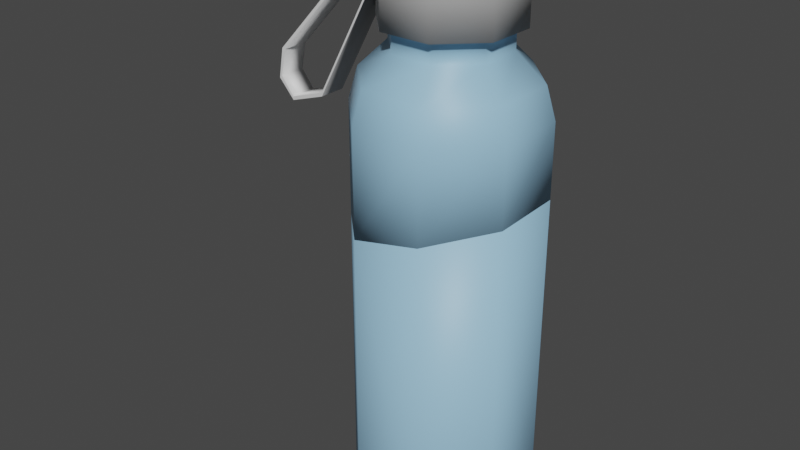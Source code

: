 # Source: Water_Bottle_Broken.blend  (saved by Blender 2.82.7; exported with 4.5.12 LTS)
import bpy
from mathutils import Matrix  # noqa: F401  (used for matrix-valued properties, if any)

bpy.ops.wm.read_factory_settings(use_empty=True)
scene = bpy.context.scene
scene.name = 'Scene'

# ---- collections
col_collection = bpy.data.collections.new('Collection'); scene.collection.children.link(col_collection)

# ---- materials (node trees are filled in below, after node groups)
mat_material_001 = bpy.data.materials.new('Material.001')
mat_material_001.use_transparent_shadow = False
mat_material_002 = bpy.data.materials.new('Material.002')
mat_material_002.use_transparent_shadow = False
mat_material_003 = bpy.data.materials.new('Material.003')
mat_material_003.use_transparent_shadow = False

# ---- material node trees
mat_material_001.use_nodes = True; mat_material_001.node_tree.nodes.clear()
_N = mat_material_001.node_tree.nodes; _L = mat_material_001.node_tree.links
n0 = _N.new('ShaderNodeOutputMaterial'); n0.name = 'Material Output'; n0.location = (300, 300)
n1 = _N.new('ShaderNodeBsdfPrincipled'); n1.name = 'Principled BSDF'; n1.location = (10, 300)
n1.distribution = 'GGX'
n1.subsurface_method = 'BURLEY'
n1.inputs[0].default_value = (0.3224, 0.5831, 0.8, 1.0)
n1.inputs[3].default_value = 1.45
n1.inputs[27].default_value = (0.0, 0.0, 0.0, 1.0)
n1.inputs[28].default_value = 1.0
_L.new(n1.outputs[0], n0.inputs[0])
n0.is_active_output = True
mat_material_002.use_nodes = True; mat_material_002.node_tree.nodes.clear()
_N = mat_material_002.node_tree.nodes; _L = mat_material_002.node_tree.links
n0 = _N.new('ShaderNodeOutputMaterial'); n0.name = 'Material Output'; n0.location = (300, 300)
n1 = _N.new('ShaderNodeBsdfPrincipled'); n1.name = 'Principled BSDF'; n1.location = (10, 300)
n1.distribution = 'GGX'
n1.subsurface_method = 'BURLEY'
n1.inputs[0].default_value = (0.3931, 0.3931, 0.3931, 1.0)
n1.inputs[3].default_value = 1.45
n1.inputs[27].default_value = (0.0, 0.0, 0.0, 1.0)
n1.inputs[28].default_value = 1.0
_L.new(n1.outputs[0], n0.inputs[0])
n0.is_active_output = True
mat_material_003.use_nodes = True; mat_material_003.node_tree.nodes.clear()
_N = mat_material_003.node_tree.nodes; _L = mat_material_003.node_tree.links
n0 = _N.new('ShaderNodeOutputMaterial'); n0.name = 'Material Output'; n0.location = (300, 300)
n1 = _N.new('ShaderNodeBsdfPrincipled'); n1.name = 'Principled BSDF'; n1.location = (10, 300)
n1.distribution = 'GGX'
n1.subsurface_method = 'BURLEY'
n1.inputs[3].default_value = 1.45
n1.inputs[27].default_value = (0.0, 0.0, 0.0, 1.0)
n1.inputs[28].default_value = 1.0
_L.new(n1.outputs[0], n0.inputs[0])
n0.is_active_output = True

# ---- world
world_world = bpy.data.worlds.new('World'); scene.world = world_world
world_world.use_nodes = True; world_world.node_tree.nodes.clear()
_N = world_world.node_tree.nodes; _L = world_world.node_tree.links
n0 = _N.new('ShaderNodeOutputWorld'); n0.name = 'World Output'; n0.location = (300, 300)
n1 = _N.new('ShaderNodeBackground'); n1.name = 'Background'; n1.location = (10, 300)
n1.inputs[0].default_value = (0.05088, 0.05088, 0.05088, 1.0)
_L.new(n1.outputs[0], n0.inputs[0])
n0.is_active_output = True
world_world.color = (0.05088, 0.05088, 0.05088)
world_world.use_sun_shadow = False
world_world.sun_shadow_jitter_overblur = 0.0

# ---- meshes
me_cylinder = bpy.data.meshes.new('Cylinder')
me_cylinder.from_pydata([(0.1627, 1.571, -0.3773), (-0.151, 1.571, -0.38), (0.3826, 1.571, -0.1535), (0.3799, 1.571, 0.1602), (0.1561, 1.571, 0.3801), (-0.1576, 1.571, 0.3774), (-0.3775, 1.571, 0.1536), (-0.3748, 1.571, -0.1601), (0.1627, 1.718, -0.3773), (-0.151, 1.718, -0.38), (0.3826, 1.718, -0.1535), (0.3799, 1.718, 0.1602), (0.1561, 1.718, 0.3801), (-0.1576, 1.718, 0.3774), (-0.3775, 1.718, 0.1536), (-0.3748, 1.718, -0.1601), (0.002535, 2.224, 3.157e-05), (0.1928, 1.718, -0.4483), (-0.1799, 1.718, -0.4516), (0.4541, 1.718, -0.1824), (0.4509, 1.718, 0.1903), (0.185, 1.718, 0.4516), (-0.1878, 1.718, 0.4484), (-0.4483, 2.067, 0.09856), (-0.4465, 2.067, -0.1063), (0.1928, 2.224, -0.4483), (-0.1799, 2.224, -0.4516), (0.4541, 2.224, -0.1824), (0.4509, 2.224, 0.1903), (0.185, 2.224, 0.4516), (-0.1878, 2.224, 0.4484), (-0.4483, 2.12, 0.09856), (-0.4465, 2.12, -0.1063), (-0.2517, 1.144, -0.6292), (-0.2273, 1.373, -0.5688), (0.2422, 1.373, -0.5647), (0.2677, 1.144, -0.6246), (0.5713, 1.373, -0.2298), (0.6317, 1.144, -0.2542), (0.5672, 1.373, 0.2397), (0.6272, 1.144, 0.2652), (0.2323, 1.373, 0.5688), (0.2567, 1.144, 0.6292), (-0.2372, 1.373, 0.5647), (-0.2626, 1.144, 0.6247), (-0.5663, 1.373, 0.2298), (-0.6267, 1.144, 0.2542), (-0.5622, 1.373, -0.2397), (-0.6221, 1.144, -0.2651), (-0.4458, 1.718, -0.1903), (-0.4491, 1.718, 0.1825), (-0.4458, 2.224, -0.1903), (-0.4491, 2.224, 0.1825), (-0.4483, 2.094, 0.09856), (-0.4465, 2.094, -0.1063), (-1.023, 1.01, -0.1141), (-1.024, 1.01, 0.0908), (-1.024, 1.037, 0.0908), (-1.023, 1.037, -0.1141), (-0.627, 2.089, -0.1157), (-0.6287, 2.089, 0.0892), (-0.6287, 2.062, 0.0892), (-0.627, 2.062, -0.1157), (-1.397, 1.278, -0.1242), (-1.398, 1.276, 0.08072), (-1.371, 1.271, 0.08072), (-1.371, 1.273, -0.1242), (-1.439, 1.052, -0.1261), (-1.438, 1.051, 0.07881), (-1.417, 1.068, 0.07881), (-1.418, 1.069, -0.1261), (-1.315, 0.9106, -0.1276), (-1.314, 0.9108, 0.07727), (-1.316, 0.9373, 0.07727), (-1.318, 0.9371, -0.1276), (0.6317, 0.6075, -0.2542), (0.2567, 0.4898, 0.6292), (-0.6221, 0.3257, -0.2651), (0.2677, 0.5395, -0.6246), (0.6272, 0.5869, 0.2652), (-0.6267, 0.3051, 0.2542), (-0.2626, 0.3731, 0.6247), (-0.2517, 0.4228, -0.6291)], [], [(37, 35, 0, 2), (39, 37, 2, 3), (41, 39, 3, 4), (43, 41, 4, 5), (45, 43, 5, 6), (47, 45, 6, 7), (34, 47, 7, 1), (7, 6, 14, 15), (28, 27, 16, 29), (5, 4, 12, 13), (3, 2, 10, 11), (0, 1, 9, 8), (1, 7, 15, 9), (6, 5, 13, 14), (4, 3, 11, 12), (2, 0, 8, 10), (12, 11, 20, 21), (11, 10, 19, 20), (25, 26, 16, 27), (10, 8, 17, 19), (52, 30, 29, 16), (8, 9, 18, 17), (50, 22, 30, 52), (21, 20, 28, 29), (19, 17, 25, 27), (54, 53, 61, 62), (22, 21, 29, 30), (20, 19, 27, 28), (17, 18, 26, 25), (18, 49, 51, 26), (13, 12, 21, 22), (51, 52, 16, 26), (14, 13, 22, 50), (15, 14, 50, 49), (9, 15, 49, 18), (36, 33, 34, 35), (38, 36, 35, 37), (40, 38, 37, 39), (42, 40, 39, 41), (44, 42, 41, 43), (46, 44, 43, 45), (48, 46, 45, 47), (33, 48, 47, 34), (35, 34, 1, 0), (23, 24, 49, 50), (32, 31, 52, 51), (23, 50, 52), (54, 32, 51), (53, 54, 58, 57), (74, 73, 57, 58), (23, 53, 57, 56), (24, 23, 56, 55), (54, 24, 55, 58), (59, 62, 66, 63), (53, 31, 60, 61), (32, 54, 62, 59), (31, 32, 59, 60), (66, 65, 69, 70), (60, 59, 63, 64), (62, 61, 65, 66), (61, 60, 64, 65), (67, 70, 74, 71), (65, 64, 68, 69), (63, 66, 70, 67), (64, 63, 67, 68), (71, 74, 58, 55), (68, 67, 71, 72), (70, 69, 73, 74), (69, 68, 72, 73), (73, 72, 56, 57), (72, 71, 55, 56), (52, 31, 53), (53, 23, 52), (49, 24, 51), (24, 54, 51), (75, 78, 36, 38), (77, 80, 46, 48), (81, 76, 42, 44), (78, 82, 33, 36), (80, 81, 44, 46), (79, 75, 38, 40), (82, 77, 48, 33), (76, 79, 40, 42), (78, 76, 82), (78, 79, 76), (81, 77, 82), (76, 81, 82), (81, 80, 77), (78, 75, 79)])
me_cylinder.polygons.foreach_set('use_smooth', [1, 1, 1, 1, 1, 1, 1, 1, 0, 1, 1, 1, 1, 1, 1, 1, 0, 0, 0, 0, 0, 0, 1, 1, 1, 1, 1, 1, 1, 1, 0, 0, 0, 0, 0, 1, 1, 1, 1, 1, 1, 1, 1, 1, 1, 1, 1, 1, 1, 1, 0, 1, 0, 0, 0, 0, 1, 1, 1, 1, 0, 0, 0, 0, 1, 0, 1, 1, 0, 0, 1, 1, 1, 1, 1, 1, 1, 1, 1, 1, 1, 1, 1, 0, 0, 0, 0, 0, 0])
me_cylinder.polygons.foreach_set('material_index', [0, 0, 0, 0, 0, 0, 0, 0, 1, 0, 0, 0, 0, 0, 0, 0, 1, 1, 1, 1, 1, 1, 1, 1, 1, 2, 1, 1, 1, 1, 1, 1, 1, 1, 1, 0, 0, 0, 0, 0, 0, 0, 0, 0, 1, 1, 1, 1, 2, 2, 2, 2, 2, 2, 2, 2, 2, 2, 2, 2, 2, 2, 2, 2, 2, 2, 2, 2, 2, 2, 2, 1, 1, 1, 1, 0, 0, 0, 0, 0, 0, 0, 0, 0, 0, 0, 0, 0, 0])
_uv = me_cylinder.uv_layers.new(name='UVMap')
_uv.uv.foreach_set('vector', [0.75, 1.0, 0.875, 1.0, 0.875, 1.0, 0.75, 1.0, 0.625, 1.0, 0.75, 1.0, 0.75, 1.0, 0.625, 1.0, 0.5, 1.0, 0.625, 1.0, 0.625, 1.0, 0.5, 1.0, 0.375, 1.0, 0.5, 1.0, 0.5, 1.0, 0.375, 1.0, 0.25, 1.0, 0.375, 1.0, 0.375, 1.0, 0.25, 1.0, 0.125, 1.0, 0.25, 1.0, 0.25, 1.0, 0.125, 1.0, 0.0, 1.0, 0.125, 1.0, 0.125, 1.0, 0.0, 1.0, 0.125, 1.0, 0.25, 1.0, 0.25, 1.0, 0.125, 1.0, 0.4197, 0.08029, 0.49, 0.25, 0.25, 0.25, 0.25, 0.01, 0.375, 1.0, 0.5, 1.0, 0.5, 1.0, 0.375, 1.0, 0.625, 1.0, 0.75, 1.0, 0.75, 1.0, 0.625, 1.0, 0.875, 1.0, 1.0, 1.0, 1.0, 1.0, 0.875, 1.0, 0.0, 1.0, 0.125, 1.0, 0.125, 1.0, 0.0, 1.0, 0.25, 1.0, 0.375, 1.0, 0.375, 1.0, 0.25, 1.0, 0.5, 1.0, 0.625, 1.0, 0.625, 1.0, 0.5, 1.0, 0.75, 1.0, 0.875, 1.0, 0.875, 1.0, 0.75, 1.0, 0.5, 1.0, 0.625, 1.0, 0.625, 1.0, 0.5, 1.0, 0.625, 1.0, 0.75, 1.0, 0.75, 1.0, 0.625, 1.0, 0.4197, 0.4197, 0.25, 0.49, 0.25, 0.25, 0.49, 0.25, 0.75, 1.0, 0.875, 1.0, 0.875, 1.0, 0.75, 1.0, 0.01, 0.25, 0.08029, 0.08029, 0.25, 0.01, 0.25, 0.25, 0.875, 1.0, 1.0, 1.0, 1.0, 1.0, 0.875, 1.0, 0.25, 1.0, 0.375, 1.0, 0.375, 1.0, 0.25, 1.0, 0.5, 1.0, 0.625, 1.0, 0.625, 1.0, 0.5, 1.0, 0.75, 1.0, 0.875, 1.0, 0.875, 1.0, 0.75, 1.0, 0.1531, 1.0, 0.2219, 1.0, 0.2219, 1.0, 0.1531, 1.0, 0.375, 1.0, 0.5, 1.0, 0.5, 1.0, 0.375, 1.0, 0.625, 1.0, 0.75, 1.0, 0.75, 1.0, 0.625, 1.0, 0.875, 1.0, 1.0, 1.0, 1.0, 1.0, 0.875, 1.0, 0.0, 1.0, 0.125, 1.0, 0.125, 1.0, 0.0, 1.0, 0.375, 1.0, 0.5, 1.0, 0.5, 1.0, 0.375, 1.0, 0.08029, 0.4197, 0.01, 0.25, 0.25, 0.25, 0.25, 0.49, 0.25, 1.0, 0.375, 1.0, 0.375, 1.0, 0.25, 1.0, 0.125, 1.0, 0.25, 1.0, 0.25, 1.0, 0.125, 1.0, 0.0, 1.0, 0.125, 1.0, 0.125, 1.0, 0.0, 1.0, 0.875, 0.9738, 1.0, 0.9738, 1.0, 1.0, 0.875, 1.0, 0.75, 0.9738, 0.875, 0.9738, 0.875, 1.0, 0.75, 1.0, 0.625, 0.9738, 0.75, 0.9738, 0.75, 1.0, 0.625, 1.0, 0.5, 0.9738, 0.625, 0.9738, 0.625, 1.0, 0.5, 1.0, 0.375, 0.9738, 0.5, 0.9738, 0.5, 1.0, 0.375, 1.0, 0.25, 0.9738, 0.375, 0.9738, 0.375, 1.0, 0.25, 1.0, 0.125, 0.9738, 0.25, 0.9738, 0.25, 1.0, 0.125, 1.0, 0.0, 0.9738, 0.125, 0.9738, 0.125, 1.0, 0.0, 1.0, 0.875, 1.0, 1.0, 1.0, 1.0, 1.0, 0.875, 1.0, 0.2219, 1.0, 0.1531, 1.0, 0.125, 1.0, 0.25, 1.0, 0.1531, 1.0, 0.2219, 1.0, 0.25, 1.0, 0.125, 1.0, 0.2219, 1.0, 0.25, 1.0, 0.25, 1.0, 0.1531, 1.0, 0.1531, 1.0, 0.125, 1.0, 0.2219, 1.0, 0.1531, 1.0, 0.1531, 1.0, 0.2219, 1.0, 0.1531, 1.0, 0.2219, 1.0, 0.2219, 1.0, 0.1531, 1.0, 0.2219, 1.0, 0.2219, 1.0, 0.2219, 1.0, 0.2219, 1.0, 0.1531, 1.0, 0.2219, 1.0, 0.2219, 1.0, 0.1531, 1.0, 0.1531, 1.0, 0.1531, 1.0, 0.1531, 1.0, 0.1531, 1.0, 0.1531, 1.0, 0.1531, 1.0, 0.1531, 1.0, 0.1531, 1.0, 0.2219, 1.0, 0.2219, 1.0, 0.2219, 1.0, 0.2219, 1.0, 0.1531, 1.0, 0.1531, 1.0, 0.1531, 1.0, 0.1531, 1.0, 0.2219, 1.0, 0.1531, 1.0, 0.1531, 1.0, 0.2219, 1.0, 0.1531, 1.0, 0.2219, 1.0, 0.2219, 1.0, 0.1531, 1.0, 0.2219, 1.0, 0.1531, 1.0, 0.1531, 1.0, 0.2219, 1.0, 0.1531, 1.0, 0.2219, 1.0, 0.2219, 1.0, 0.1531, 1.0, 0.2219, 1.0, 0.2219, 1.0, 0.2219, 1.0, 0.2219, 1.0, 0.1531, 1.0, 0.1531, 1.0, 0.1531, 1.0, 0.1531, 1.0, 0.2219, 1.0, 0.2219, 1.0, 0.2219, 1.0, 0.2219, 1.0, 0.1531, 1.0, 0.1531, 1.0, 0.1531, 1.0, 0.1531, 1.0, 0.2219, 1.0, 0.1531, 1.0, 0.1531, 1.0, 0.2219, 1.0, 0.1531, 1.0, 0.1531, 1.0, 0.1531, 1.0, 0.1531, 1.0, 0.2219, 1.0, 0.1531, 1.0, 0.1531, 1.0, 0.2219, 1.0, 0.1531, 1.0, 0.2219, 1.0, 0.2219, 1.0, 0.1531, 1.0, 0.2219, 1.0, 0.2219, 1.0, 0.2219, 1.0, 0.2219, 1.0, 0.2219, 1.0, 0.2219, 1.0, 0.2219, 1.0, 0.2219, 1.0, 0.2219, 1.0, 0.1531, 1.0, 0.1531, 1.0, 0.2219, 1.0, 0.25, 1.0, 0.2219, 1.0, 0.2219, 1.0, 0.2219, 1.0, 0.2219, 1.0, 0.25, 1.0, 0.125, 1.0, 0.1531, 1.0, 0.125, 1.0, 0.1531, 1.0, 0.1531, 1.0, 0.125, 1.0, 0.75, 0.8883, 0.875, 0.8774, 0.875, 0.9738, 0.75, 0.9738, 0.125, 0.8434, 0.25, 0.8401, 0.25, 0.9738, 0.125, 0.9738, 0.375, 0.8509, 0.5, 0.8695, 0.5, 0.9738, 0.375, 0.9738, 0.875, 0.8774, 1.0, 0.8588, 1.0, 0.9738, 0.875, 0.9738, 0.25, 0.8401, 0.375, 0.8509, 0.375, 0.9738, 0.25, 0.9738, 0.625, 0.885, 0.75, 0.8883, 0.75, 0.9738, 0.625, 0.9738, 0.0, 0.8588, 0.125, 0.8434, 0.125, 0.9738, 0.0, 0.9738, 0.5, 0.8695, 0.625, 0.885, 0.625, 0.9738, 0.5, 0.9738, 0.0, 0.0, 0.0, 0.0, 0.0, 0.0, 0.0, 0.0, 0.0, 0.0, 0.0, 0.0, 0.0, 0.0, 0.0, 0.0, 0.0, 0.0, 0.0, 0.0, 0.0, 0.0, 0.0, 0.0, 0.0, 0.0, 0.0, 0.0, 0.0, 0.0, 0.0, 0.0, 0.0, 0.0, 0.0, 0.0])
me_cylinder.materials.append(mat_material_001)
me_cylinder.materials.append(mat_material_002)
me_cylinder.materials.append(mat_material_003)
me_cylinder.use_remesh_fix_poles = True
me_cylinder.use_remesh_preserve_attributes = False
me_cylinder.use_mirror_vertex_groups = False
me_cylinder.update()
me_cylinder_001 = bpy.data.meshes.new('Cylinder.001')
me_cylinder_001.from_pydata([(0.002535, -1.847, 4.626e-05), (-0.2354, -1.847, -0.5888), (-0.2517, -1.778, -0.6291), (0.2677, -1.778, -0.6246), (0.2507, -1.847, -0.5845), (0.6317, -1.778, -0.2542), (0.5913, -1.847, -0.2378), (0.6272, -1.778, 0.2652), (0.5871, -1.847, 0.2482), (0.2567, -1.778, 0.6292), (0.2404, -1.847, 0.5889), (-0.2626, -1.778, 0.6247), (-0.2456, -1.847, 0.5846), (-0.6267, -1.778, 0.2543), (-0.5863, -1.847, 0.2379), (-0.6221, -1.778, -0.2651), (-0.582, -1.847, -0.2481), (0.6317, 0.6075, -0.2542), (0.2567, 0.4898, 0.6292), (-0.6221, 0.3257, -0.2651), (0.2677, 0.5395, -0.6246), (0.6272, 0.5869, 0.2652), (-0.6267, 0.3051, 0.2542), (-0.2626, 0.3731, 0.6247), (-0.2517, 0.4228, -0.6291)], [], [(16, 1, 0, 14), (8, 10, 0, 6), (11, 23, 22, 13), (3, 20, 17, 5), (9, 18, 23, 11), (12, 14, 0, 10), (7, 21, 18, 9), (13, 22, 19, 15), (15, 19, 24, 2), (2, 24, 20, 3), (5, 17, 21, 7), (2, 3, 4, 1), (3, 5, 6, 4), (5, 7, 8, 6), (7, 9, 10, 8), (9, 11, 12, 10), (11, 13, 14, 12), (13, 15, 16, 14), (15, 2, 1, 16), (4, 6, 0, 1), (19, 23, 24), (18, 20, 24), (22, 23, 19), (23, 18, 24), (21, 20, 18), (17, 20, 21)])
me_cylinder_001.polygons.foreach_set('use_smooth', [0, 0, 1, 1, 1, 0, 1, 1, 1, 1, 1, 1, 1, 1, 1, 1, 1, 1, 1, 0, 0, 0, 0, 0, 0, 0])
_uv = me_cylinder_001.uv_layers.new(name='UVMap')
_uv.uv.foreach_set('vector', [0.5857, 0.4143, 0.75, 0.4823, 0.75, 0.25, 0.5177, 0.25, 0.9143, 0.08573, 0.75, 0.01769, 0.75, 0.25, 0.9823, 0.25, 0.375, 0.5081, 0.375, 0.8509, 0.25, 0.8401, 0.25, 0.5081, 0.875, 0.5081, 0.875, 0.8774, 0.75, 0.8883, 0.75, 0.5081, 0.5, 0.5081, 0.5, 0.8695, 0.375, 0.8509, 0.375, 0.5081, 0.5857, 0.08573, 0.5177, 0.25, 0.75, 0.25, 0.75, 0.01769, 0.625, 0.5081, 0.625, 0.885, 0.5, 0.8695, 0.5, 0.5081, 0.25, 0.5081, 0.25, 0.8401, 0.125, 0.8434, 0.125, 0.5081, 0.125, 0.5081, 0.125, 0.8434, 0.0, 0.8588, 0.0, 0.5081, 1.0, 0.5081, 1.0, 0.8588, 0.875, 0.8774, 0.875, 0.5081, 0.75, 0.5081, 0.75, 0.8883, 0.625, 0.885, 0.625, 0.5081, 1.0, 0.5081, 0.875, 0.5081, 0.877, 0.5, 0.998, 0.5, 0.875, 0.5081, 0.75, 0.5081, 0.752, 0.5, 0.873, 0.5, 0.75, 0.5081, 0.625, 0.5081, 0.627, 0.5, 0.748, 0.5, 0.625, 0.5081, 0.5, 0.5081, 0.502, 0.5, 0.623, 0.5, 0.5, 0.5081, 0.375, 0.5081, 0.377, 0.5, 0.498, 0.5, 0.375, 0.5081, 0.25, 0.5081, 0.252, 0.5, 0.373, 0.5, 0.25, 0.5081, 0.125, 0.5081, 0.127, 0.5, 0.248, 0.5, 0.125, 0.5081, 0.0, 0.5081, 0.002002, 0.5, 0.123, 0.5, 0.9143, 0.4143, 0.9823, 0.25, 0.75, 0.25, 0.75, 0.4823, 0.0, 0.0, 0.0, 0.0, 0.0, 0.0, 0.0, 0.0, 0.0, 0.0, 0.0, 0.0, 0.0, 0.0, 0.0, 0.0, 0.0, 0.0, 0.0, 0.0, 0.0, 0.0, 0.0, 0.0, 0.0, 0.0, 0.0, 0.0, 0.0, 0.0, 0.0, 0.0, 0.0, 0.0, 0.0, 0.0])
me_cylinder_001.materials.append(mat_material_001)
me_cylinder_001.materials.append(mat_material_002)
me_cylinder_001.materials.append(mat_material_003)
me_cylinder_001.use_remesh_fix_poles = True
me_cylinder_001.use_remesh_preserve_attributes = False
me_cylinder_001.use_mirror_vertex_groups = False
me_cylinder_001.update()

# ---- objects
ob_cylinder = bpy.data.objects.new('Cylinder', me_cylinder)
ob_cylinder_001 = bpy.data.objects.new('Cylinder.001', me_cylinder_001)

# ---- transforms, parenting, visibility, modifiers, constraints
ob_cylinder.location = (0.0, 0.0, 0.0)
ob_cylinder.rotation_euler = (1.571, -0.0, 0.0)
ob_cylinder.lineart.crease_threshold = 0.0
ob_cylinder_001.location = (0.0, 0.0, 0.0)
ob_cylinder_001.rotation_euler = (1.571, -0.0, 0.0)
ob_cylinder_001.lineart.crease_threshold = 0.0

# ---- collection membership
col_collection.objects.link(ob_cylinder)
col_collection.objects.link(ob_cylinder_001)

# ---- scene / render settings (as saved in the file)
scene.frame_start = 1; scene.frame_end = 250; scene.frame_set(1)
scene.render.engine = 'BLENDER_EEVEE_NEXT'
scene.cycles.use_denoising = False
scene.cycles.samples = 128
scene.cycles.sampling_pattern = 'TABULATED_SOBOL'
scene.cycles.use_adaptive_sampling = False
scene.cycles.use_light_tree = False
scene.view_settings.view_transform = 'Filmic'
bpy.context.view_layer.update()

# ---- added for rendering (the .blend has no active camera and no usable light): camera, sun
cam_auto = bpy.data.cameras.new('AutoCamera')
cam_auto.lens = 50.0
cam_auto.sensor_width = 36.0
cam_auto.clip_end = 1000.0
ob_auto_camera = bpy.data.objects.new('AutoCamera', cam_auto)
scene.collection.objects.link(ob_auto_camera)
ob_auto_camera.location = (3.97971, -5.25994, 3.69523)
ob_auto_camera.rotation_euler = (1.09748, -7.21219e-08, 0.694738)
scene.camera = ob_auto_camera
light_auto_sun = bpy.data.lights.new('AutoSun', 'SUN')
light_auto_sun.energy = 3.0
light_auto_sun.angle = 0.0523599
ob_auto_sun = bpy.data.objects.new('AutoSun', light_auto_sun)
scene.collection.objects.link(ob_auto_sun)
ob_auto_sun.rotation_euler = (0.872665, 0.174533, 0.523599)
bpy.context.view_layer.update()
